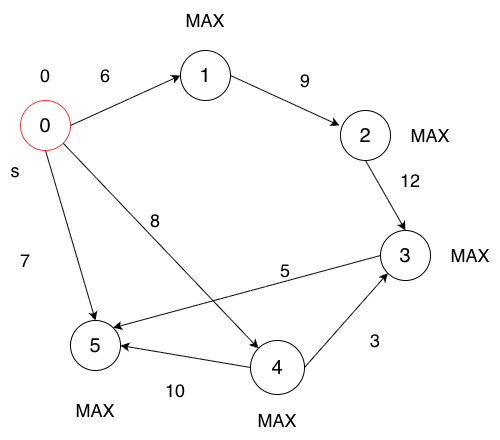

The diagram above was exported from draw.io. Its source (the exported page's mxGraphModel, read from the mxfile embedded in the PNG):
<mxGraphModel dx="976" dy="565" grid="1" gridSize="10" guides="1" tooltips="1" connect="1" arrows="1" fold="1" page="1" pageScale="1" pageWidth="827" pageHeight="1169" math="0" shadow="0">
  <root>
    <mxCell id="0" />
    <mxCell id="1" parent="0" />
    <mxCell id="DePy2Q2ZPgttYAn2OyDl-8" edge="1" parent="1" source="DePy2Q2ZPgttYAn2OyDl-1" style="rounded=0;orthogonalLoop=1;jettySize=auto;html=1;exitX=0.5;exitY=1;exitDx=0;exitDy=0;entryX=0.5;entryY=0;entryDx=0;entryDy=0;" target="DePy2Q2ZPgttYAn2OyDl-5">
      <mxGeometry relative="1" as="geometry" />
    </mxCell>
    <mxCell id="DePy2Q2ZPgttYAn2OyDl-9" edge="1" parent="1" source="DePy2Q2ZPgttYAn2OyDl-1" style="rounded=0;orthogonalLoop=1;jettySize=auto;html=1;exitX=1;exitY=1;exitDx=0;exitDy=0;entryX=0;entryY=0;entryDx=0;entryDy=0;" target="DePy2Q2ZPgttYAn2OyDl-7">
      <mxGeometry relative="1" as="geometry" />
    </mxCell>
    <mxCell id="DePy2Q2ZPgttYAn2OyDl-10" edge="1" parent="1" source="DePy2Q2ZPgttYAn2OyDl-1" style="rounded=0;orthogonalLoop=1;jettySize=auto;html=1;exitX=1;exitY=0.5;exitDx=0;exitDy=0;entryX=0;entryY=0.5;entryDx=0;entryDy=0;" target="DePy2Q2ZPgttYAn2OyDl-2">
      <mxGeometry relative="1" as="geometry" />
    </mxCell>
    <mxCell id="DePy2Q2ZPgttYAn2OyDl-1" parent="1" style="ellipse;whiteSpace=wrap;html=1;aspect=fixed;strokeColor=#FF3333;" value="&lt;span style=&quot;font-size: 20px;&quot;&gt;0&lt;/span&gt;" vertex="1">
      <mxGeometry height="50" width="50" x="180" y="130" as="geometry" />
    </mxCell>
    <mxCell id="DePy2Q2ZPgttYAn2OyDl-2" parent="1" style="ellipse;whiteSpace=wrap;html=1;aspect=fixed;" value="&lt;span style=&quot;font-size: 20px;&quot;&gt;1&lt;/span&gt;" vertex="1">
      <mxGeometry height="50" width="50" x="340" y="80" as="geometry" />
    </mxCell>
    <mxCell id="DePy2Q2ZPgttYAn2OyDl-12" edge="1" parent="1" source="DePy2Q2ZPgttYAn2OyDl-3" style="rounded=0;orthogonalLoop=1;jettySize=auto;html=1;exitX=0.5;exitY=1;exitDx=0;exitDy=0;entryX=0.5;entryY=0;entryDx=0;entryDy=0;" target="DePy2Q2ZPgttYAn2OyDl-6">
      <mxGeometry relative="1" as="geometry" />
    </mxCell>
    <mxCell id="DePy2Q2ZPgttYAn2OyDl-3" parent="1" style="ellipse;whiteSpace=wrap;html=1;aspect=fixed;" value="&lt;span style=&quot;font-size: 20px;&quot;&gt;2&lt;/span&gt;" vertex="1">
      <mxGeometry height="50" width="50" x="500" y="140" as="geometry" />
    </mxCell>
    <mxCell id="DePy2Q2ZPgttYAn2OyDl-5" parent="1" style="ellipse;whiteSpace=wrap;html=1;aspect=fixed;" value="&lt;font style=&quot;font-size: 20px;&quot;&gt;5&lt;/font&gt;" vertex="1">
      <mxGeometry height="50" width="50" x="230" y="350" as="geometry" />
    </mxCell>
    <mxCell id="DePy2Q2ZPgttYAn2OyDl-14" edge="1" parent="1" source="DePy2Q2ZPgttYAn2OyDl-6" style="rounded=0;orthogonalLoop=1;jettySize=auto;html=1;exitX=0;exitY=0.5;exitDx=0;exitDy=0;entryX=1;entryY=0;entryDx=0;entryDy=0;" target="DePy2Q2ZPgttYAn2OyDl-5">
      <mxGeometry relative="1" as="geometry" />
    </mxCell>
    <mxCell id="DePy2Q2ZPgttYAn2OyDl-6" parent="1" style="ellipse;whiteSpace=wrap;html=1;aspect=fixed;" value="&lt;span style=&quot;font-size: 20px;&quot;&gt;3&lt;/span&gt;" vertex="1">
      <mxGeometry height="50" width="50" x="540" y="260" as="geometry" />
    </mxCell>
    <mxCell id="DePy2Q2ZPgttYAn2OyDl-13" edge="1" parent="1" source="DePy2Q2ZPgttYAn2OyDl-7" style="rounded=0;orthogonalLoop=1;jettySize=auto;html=1;exitX=1;exitY=0.5;exitDx=0;exitDy=0;entryX=0;entryY=1;entryDx=0;entryDy=0;" target="DePy2Q2ZPgttYAn2OyDl-6">
      <mxGeometry relative="1" as="geometry" />
    </mxCell>
    <mxCell id="DePy2Q2ZPgttYAn2OyDl-15" edge="1" parent="1" source="DePy2Q2ZPgttYAn2OyDl-7" style="rounded=0;orthogonalLoop=1;jettySize=auto;html=1;exitX=0;exitY=0.5;exitDx=0;exitDy=0;entryX=1;entryY=0.5;entryDx=0;entryDy=0;" target="DePy2Q2ZPgttYAn2OyDl-5">
      <mxGeometry relative="1" as="geometry" />
    </mxCell>
    <mxCell id="DePy2Q2ZPgttYAn2OyDl-7" parent="1" style="ellipse;whiteSpace=wrap;html=1;aspect=fixed;" value="&lt;span style=&quot;font-size: 20px;&quot;&gt;4&lt;/span&gt;" vertex="1">
      <mxGeometry height="54" width="54" x="410" y="370" as="geometry" />
    </mxCell>
    <mxCell id="DePy2Q2ZPgttYAn2OyDl-11" edge="1" parent="1" source="DePy2Q2ZPgttYAn2OyDl-2" style="rounded=0;orthogonalLoop=1;jettySize=auto;html=1;exitX=1;exitY=0.5;exitDx=0;exitDy=0;entryX=-0.02;entryY=0.3;entryDx=0;entryDy=0;entryPerimeter=0;" target="DePy2Q2ZPgttYAn2OyDl-3">
      <mxGeometry relative="1" as="geometry" />
    </mxCell>
    <mxCell id="DePy2Q2ZPgttYAn2OyDl-16" parent="1" style="text;html=1;whiteSpace=wrap;strokeColor=none;fillColor=none;align=center;verticalAlign=middle;rounded=0;autosize=1;resizable=0;" value="&lt;font style=&quot;font-size: 18px;&quot;&gt;6&lt;/font&gt;" vertex="1">
      <mxGeometry height="40" width="30" x="250" y="85" as="geometry" />
    </mxCell>
    <mxCell id="DePy2Q2ZPgttYAn2OyDl-17" parent="1" style="text;html=1;whiteSpace=wrap;strokeColor=none;fillColor=none;align=center;verticalAlign=middle;rounded=0;autosize=1;resizable=0;" value="&lt;font style=&quot;font-size: 18px;&quot;&gt;9&lt;/font&gt;" vertex="1">
      <mxGeometry height="40" width="30" x="450" y="90" as="geometry" />
    </mxCell>
    <mxCell id="DePy2Q2ZPgttYAn2OyDl-18" parent="1" style="text;html=1;whiteSpace=wrap;strokeColor=none;fillColor=none;align=center;verticalAlign=middle;rounded=0;autosize=1;resizable=0;" value="&lt;font style=&quot;font-size: 18px;&quot;&gt;12&lt;/font&gt;" vertex="1">
      <mxGeometry height="40" width="40" x="550" y="190" as="geometry" />
    </mxCell>
    <mxCell id="DePy2Q2ZPgttYAn2OyDl-19" parent="1" style="text;html=1;whiteSpace=wrap;strokeColor=none;fillColor=none;align=center;verticalAlign=middle;rounded=0;autosize=1;resizable=0;" value="&lt;font style=&quot;font-size: 18px;&quot;&gt;3&lt;/font&gt;" vertex="1">
      <mxGeometry height="40" width="30" x="520" y="350" as="geometry" />
    </mxCell>
    <mxCell id="DePy2Q2ZPgttYAn2OyDl-20" parent="1" style="text;html=1;whiteSpace=wrap;strokeColor=none;fillColor=none;align=center;verticalAlign=middle;rounded=0;autosize=1;resizable=0;" value="&lt;font style=&quot;font-size: 18px;&quot;&gt;5&lt;/font&gt;" vertex="1">
      <mxGeometry height="40" width="30" x="430" y="280" as="geometry" />
    </mxCell>
    <mxCell id="DePy2Q2ZPgttYAn2OyDl-21" parent="1" style="text;html=1;whiteSpace=wrap;strokeColor=none;fillColor=none;align=center;verticalAlign=middle;rounded=0;autosize=1;resizable=0;" value="&lt;font style=&quot;font-size: 18px;&quot;&gt;8&lt;/font&gt;" vertex="1">
      <mxGeometry height="40" width="30" x="300" y="230" as="geometry" />
    </mxCell>
    <mxCell id="DePy2Q2ZPgttYAn2OyDl-22" parent="1" style="text;html=1;whiteSpace=wrap;strokeColor=none;fillColor=none;align=center;verticalAlign=middle;rounded=0;autosize=1;resizable=0;" value="&lt;font style=&quot;font-size: 18px;&quot;&gt;7&lt;/font&gt;" vertex="1">
      <mxGeometry height="40" width="30" x="170" y="270" as="geometry" />
    </mxCell>
    <mxCell id="DePy2Q2ZPgttYAn2OyDl-23" parent="1" style="text;html=1;whiteSpace=wrap;strokeColor=none;fillColor=none;align=center;verticalAlign=middle;rounded=0;autosize=1;resizable=0;" value="&lt;font style=&quot;font-size: 18px;&quot;&gt;10&lt;/font&gt;" vertex="1">
      <mxGeometry height="40" width="40" x="315" y="400" as="geometry" />
    </mxCell>
    <mxCell id="DePy2Q2ZPgttYAn2OyDl-30" parent="1" style="text;html=1;whiteSpace=wrap;strokeColor=none;fillColor=none;align=center;verticalAlign=middle;rounded=0;autosize=1;resizable=0;" value="&lt;font style=&quot;font-size: 18px;&quot;&gt;s&lt;/font&gt;" vertex="1">
      <mxGeometry height="40" width="30" x="160" y="180" as="geometry" />
    </mxCell>
    <mxCell id="DePy2Q2ZPgttYAn2OyDl-31" parent="1" style="text;html=1;whiteSpace=wrap;strokeColor=none;fillColor=none;align=center;verticalAlign=middle;rounded=0;autosize=1;resizable=0;" value="&lt;font style=&quot;font-size: 18px;&quot;&gt;0&lt;/font&gt;" vertex="1">
      <mxGeometry height="40" width="30" x="190" y="85" as="geometry" />
    </mxCell>
    <mxCell id="DePy2Q2ZPgttYAn2OyDl-32" parent="1" style="text;html=1;whiteSpace=wrap;strokeColor=none;fillColor=none;align=center;verticalAlign=middle;rounded=0;autosize=1;resizable=0;" value="&lt;font style=&quot;font-size: 18px;&quot;&gt;MAX&lt;/font&gt;" vertex="1">
      <mxGeometry height="40" width="60" x="335" y="30" as="geometry" />
    </mxCell>
    <mxCell id="DePy2Q2ZPgttYAn2OyDl-33" parent="1" style="text;html=1;whiteSpace=wrap;strokeColor=none;fillColor=none;align=center;verticalAlign=middle;rounded=0;autosize=1;resizable=0;" value="&lt;font style=&quot;font-size: 18px;&quot;&gt;MAX&lt;/font&gt;" vertex="1">
      <mxGeometry height="40" width="60" x="560" y="145" as="geometry" />
    </mxCell>
    <mxCell id="DePy2Q2ZPgttYAn2OyDl-34" parent="1" style="text;html=1;whiteSpace=wrap;strokeColor=none;fillColor=none;align=center;verticalAlign=middle;rounded=0;autosize=1;resizable=0;" value="&lt;font style=&quot;font-size: 18px;&quot;&gt;MAX&lt;/font&gt;" vertex="1">
      <mxGeometry height="40" width="60" x="600" y="265" as="geometry" />
    </mxCell>
    <mxCell id="DePy2Q2ZPgttYAn2OyDl-35" parent="1" style="text;html=1;whiteSpace=wrap;strokeColor=none;fillColor=none;align=center;verticalAlign=middle;rounded=0;autosize=1;resizable=0;" value="&lt;font style=&quot;font-size: 18px;&quot;&gt;MAX&lt;/font&gt;" vertex="1">
      <mxGeometry height="40" width="60" x="407" y="430" as="geometry" />
    </mxCell>
    <mxCell id="DePy2Q2ZPgttYAn2OyDl-36" parent="1" style="text;html=1;whiteSpace=wrap;strokeColor=none;fillColor=none;align=center;verticalAlign=middle;rounded=0;autosize=1;resizable=0;" value="&lt;font style=&quot;font-size: 18px;&quot;&gt;MAX&lt;/font&gt;" vertex="1">
      <mxGeometry height="40" width="60" x="225" y="420" as="geometry" />
    </mxCell>
  </root>
</mxGraphModel>